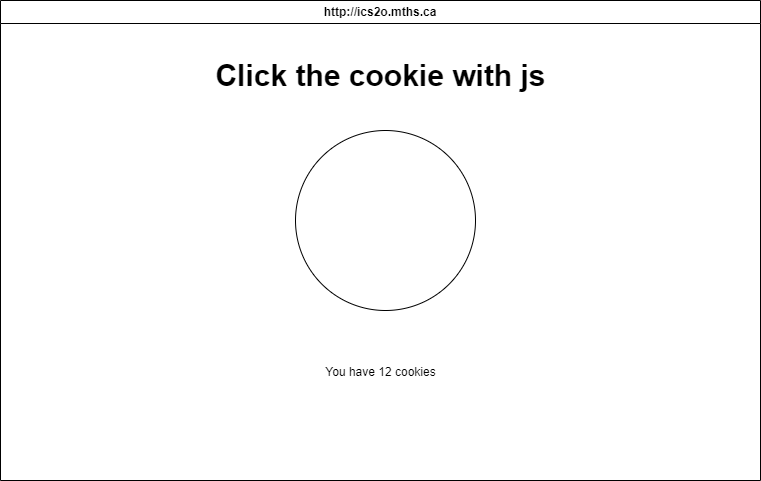

The diagram above was exported from draw.io. Its source (the exported page's mxGraphModel, read from the mxfile embedded in the PNG):
<mxGraphModel dx="1045" dy="755" grid="1" gridSize="10" guides="1" tooltips="1" connect="1" arrows="1" fold="1" page="1" pageScale="1" pageWidth="850" pageHeight="1100" math="0" shadow="0">
  <root>
    <mxCell id="0" />
    <mxCell id="1" parent="0" />
    <mxCell id="7" value="http://ics2o.mths.ca" style="swimlane;whiteSpace=wrap;html=1;" parent="1" vertex="1">
      <mxGeometry x="60" y="50" width="760" height="480" as="geometry" />
    </mxCell>
    <mxCell id="8" value="&lt;font style=&quot;font-size: 30px;&quot;&gt;&lt;b&gt;Click the cookie with js&lt;/b&gt;&lt;/font&gt;" style="text;html=1;align=center;verticalAlign=middle;resizable=0;points=[];autosize=1;strokeColor=none;fillColor=none;" vertex="1" parent="7">
      <mxGeometry x="205" y="50" width="350" height="50" as="geometry" />
    </mxCell>
    <mxCell id="9" value="" style="ellipse;whiteSpace=wrap;html=1;aspect=fixed;fontSize=30;" vertex="1" parent="7">
      <mxGeometry x="295" y="130" width="180" height="180" as="geometry" />
    </mxCell>
    <mxCell id="10" value="&lt;font style=&quot;font-size: 12px;&quot;&gt;You have 12 cookies&lt;/font&gt;" style="text;html=1;align=center;verticalAlign=middle;resizable=0;points=[];autosize=1;strokeColor=none;fillColor=none;fontSize=30;" vertex="1" parent="7">
      <mxGeometry x="315" y="340" width="130" height="50" as="geometry" />
    </mxCell>
  </root>
</mxGraphModel>